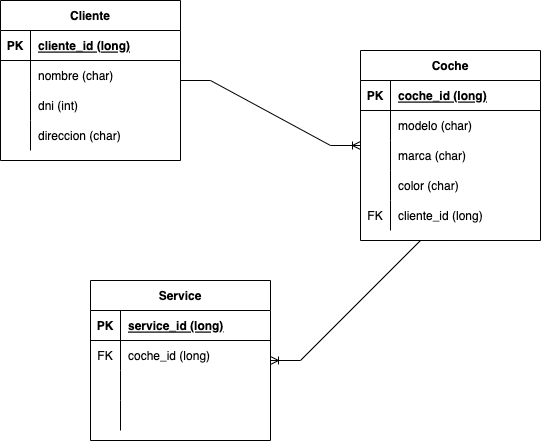

The diagram above was exported from draw.io. Its source (the exported page's mxGraphModel, read from the mxfile embedded in the PNG):
<mxGraphModel dx="1226" dy="748" grid="1" gridSize="10" guides="1" tooltips="1" connect="1" arrows="1" fold="1" page="1" pageScale="1" pageWidth="827" pageHeight="1169" math="0" shadow="0">
  <root>
    <mxCell id="0" />
    <mxCell id="1" parent="0" />
    <mxCell id="B7fDwc-iSiyuuAjOUydW-14" value="Coche" style="shape=table;startSize=30;container=1;collapsible=1;childLayout=tableLayout;fixedRows=1;rowLines=0;fontStyle=1;align=center;resizeLast=1;" vertex="1" parent="1">
      <mxGeometry x="540" y="170" width="180" height="190" as="geometry" />
    </mxCell>
    <mxCell id="B7fDwc-iSiyuuAjOUydW-15" value="" style="shape=tableRow;horizontal=0;startSize=0;swimlaneHead=0;swimlaneBody=0;fillColor=none;collapsible=0;dropTarget=0;points=[[0,0.5],[1,0.5]];portConstraint=eastwest;top=0;left=0;right=0;bottom=1;" vertex="1" parent="B7fDwc-iSiyuuAjOUydW-14">
      <mxGeometry y="30" width="180" height="30" as="geometry" />
    </mxCell>
    <mxCell id="B7fDwc-iSiyuuAjOUydW-16" value="PK" style="shape=partialRectangle;connectable=0;fillColor=none;top=0;left=0;bottom=0;right=0;fontStyle=1;overflow=hidden;" vertex="1" parent="B7fDwc-iSiyuuAjOUydW-15">
      <mxGeometry width="30" height="30" as="geometry">
        <mxRectangle width="30" height="30" as="alternateBounds" />
      </mxGeometry>
    </mxCell>
    <mxCell id="B7fDwc-iSiyuuAjOUydW-17" value="coche_id (long)" style="shape=partialRectangle;connectable=0;fillColor=none;top=0;left=0;bottom=0;right=0;align=left;spacingLeft=6;fontStyle=5;overflow=hidden;" vertex="1" parent="B7fDwc-iSiyuuAjOUydW-15">
      <mxGeometry x="30" width="150" height="30" as="geometry">
        <mxRectangle width="150" height="30" as="alternateBounds" />
      </mxGeometry>
    </mxCell>
    <mxCell id="B7fDwc-iSiyuuAjOUydW-18" value="" style="shape=tableRow;horizontal=0;startSize=0;swimlaneHead=0;swimlaneBody=0;fillColor=none;collapsible=0;dropTarget=0;points=[[0,0.5],[1,0.5]];portConstraint=eastwest;top=0;left=0;right=0;bottom=0;" vertex="1" parent="B7fDwc-iSiyuuAjOUydW-14">
      <mxGeometry y="60" width="180" height="30" as="geometry" />
    </mxCell>
    <mxCell id="B7fDwc-iSiyuuAjOUydW-19" value="" style="shape=partialRectangle;connectable=0;fillColor=none;top=0;left=0;bottom=0;right=0;editable=1;overflow=hidden;" vertex="1" parent="B7fDwc-iSiyuuAjOUydW-18">
      <mxGeometry width="30" height="30" as="geometry">
        <mxRectangle width="30" height="30" as="alternateBounds" />
      </mxGeometry>
    </mxCell>
    <mxCell id="B7fDwc-iSiyuuAjOUydW-20" value="modelo (char)" style="shape=partialRectangle;connectable=0;fillColor=none;top=0;left=0;bottom=0;right=0;align=left;spacingLeft=6;overflow=hidden;" vertex="1" parent="B7fDwc-iSiyuuAjOUydW-18">
      <mxGeometry x="30" width="150" height="30" as="geometry">
        <mxRectangle width="150" height="30" as="alternateBounds" />
      </mxGeometry>
    </mxCell>
    <mxCell id="B7fDwc-iSiyuuAjOUydW-21" value="" style="shape=tableRow;horizontal=0;startSize=0;swimlaneHead=0;swimlaneBody=0;fillColor=none;collapsible=0;dropTarget=0;points=[[0,0.5],[1,0.5]];portConstraint=eastwest;top=0;left=0;right=0;bottom=0;" vertex="1" parent="B7fDwc-iSiyuuAjOUydW-14">
      <mxGeometry y="90" width="180" height="30" as="geometry" />
    </mxCell>
    <mxCell id="B7fDwc-iSiyuuAjOUydW-22" value="" style="shape=partialRectangle;connectable=0;fillColor=none;top=0;left=0;bottom=0;right=0;editable=1;overflow=hidden;" vertex="1" parent="B7fDwc-iSiyuuAjOUydW-21">
      <mxGeometry width="30" height="30" as="geometry">
        <mxRectangle width="30" height="30" as="alternateBounds" />
      </mxGeometry>
    </mxCell>
    <mxCell id="B7fDwc-iSiyuuAjOUydW-23" value="marca (char)" style="shape=partialRectangle;connectable=0;fillColor=none;top=0;left=0;bottom=0;right=0;align=left;spacingLeft=6;overflow=hidden;" vertex="1" parent="B7fDwc-iSiyuuAjOUydW-21">
      <mxGeometry x="30" width="150" height="30" as="geometry">
        <mxRectangle width="150" height="30" as="alternateBounds" />
      </mxGeometry>
    </mxCell>
    <mxCell id="B7fDwc-iSiyuuAjOUydW-24" value="" style="shape=tableRow;horizontal=0;startSize=0;swimlaneHead=0;swimlaneBody=0;fillColor=none;collapsible=0;dropTarget=0;points=[[0,0.5],[1,0.5]];portConstraint=eastwest;top=0;left=0;right=0;bottom=0;" vertex="1" parent="B7fDwc-iSiyuuAjOUydW-14">
      <mxGeometry y="120" width="180" height="30" as="geometry" />
    </mxCell>
    <mxCell id="B7fDwc-iSiyuuAjOUydW-25" value="" style="shape=partialRectangle;connectable=0;fillColor=none;top=0;left=0;bottom=0;right=0;editable=1;overflow=hidden;" vertex="1" parent="B7fDwc-iSiyuuAjOUydW-24">
      <mxGeometry width="30" height="30" as="geometry">
        <mxRectangle width="30" height="30" as="alternateBounds" />
      </mxGeometry>
    </mxCell>
    <mxCell id="B7fDwc-iSiyuuAjOUydW-26" value="color (char)" style="shape=partialRectangle;connectable=0;fillColor=none;top=0;left=0;bottom=0;right=0;align=left;spacingLeft=6;overflow=hidden;" vertex="1" parent="B7fDwc-iSiyuuAjOUydW-24">
      <mxGeometry x="30" width="150" height="30" as="geometry">
        <mxRectangle width="150" height="30" as="alternateBounds" />
      </mxGeometry>
    </mxCell>
    <mxCell id="B7fDwc-iSiyuuAjOUydW-53" value="" style="shape=tableRow;horizontal=0;startSize=0;swimlaneHead=0;swimlaneBody=0;fillColor=none;collapsible=0;dropTarget=0;points=[[0,0.5],[1,0.5]];portConstraint=eastwest;top=0;left=0;right=0;bottom=0;" vertex="1" parent="B7fDwc-iSiyuuAjOUydW-14">
      <mxGeometry y="150" width="180" height="30" as="geometry" />
    </mxCell>
    <mxCell id="B7fDwc-iSiyuuAjOUydW-54" value="FK" style="shape=partialRectangle;connectable=0;fillColor=none;top=0;left=0;bottom=0;right=0;editable=1;overflow=hidden;" vertex="1" parent="B7fDwc-iSiyuuAjOUydW-53">
      <mxGeometry width="30" height="30" as="geometry">
        <mxRectangle width="30" height="30" as="alternateBounds" />
      </mxGeometry>
    </mxCell>
    <mxCell id="B7fDwc-iSiyuuAjOUydW-55" value="cliente_id (long)" style="shape=partialRectangle;connectable=0;fillColor=none;top=0;left=0;bottom=0;right=0;align=left;spacingLeft=6;overflow=hidden;" vertex="1" parent="B7fDwc-iSiyuuAjOUydW-53">
      <mxGeometry x="30" width="150" height="30" as="geometry">
        <mxRectangle width="150" height="30" as="alternateBounds" />
      </mxGeometry>
    </mxCell>
    <mxCell id="B7fDwc-iSiyuuAjOUydW-27" value="Cliente" style="shape=table;startSize=30;container=1;collapsible=1;childLayout=tableLayout;fixedRows=1;rowLines=0;fontStyle=1;align=center;resizeLast=1;" vertex="1" parent="1">
      <mxGeometry x="180" y="120" width="180" height="160" as="geometry" />
    </mxCell>
    <mxCell id="B7fDwc-iSiyuuAjOUydW-28" value="" style="shape=tableRow;horizontal=0;startSize=0;swimlaneHead=0;swimlaneBody=0;fillColor=none;collapsible=0;dropTarget=0;points=[[0,0.5],[1,0.5]];portConstraint=eastwest;top=0;left=0;right=0;bottom=1;" vertex="1" parent="B7fDwc-iSiyuuAjOUydW-27">
      <mxGeometry y="30" width="180" height="30" as="geometry" />
    </mxCell>
    <mxCell id="B7fDwc-iSiyuuAjOUydW-29" value="PK" style="shape=partialRectangle;connectable=0;fillColor=none;top=0;left=0;bottom=0;right=0;fontStyle=1;overflow=hidden;" vertex="1" parent="B7fDwc-iSiyuuAjOUydW-28">
      <mxGeometry width="30" height="30" as="geometry">
        <mxRectangle width="30" height="30" as="alternateBounds" />
      </mxGeometry>
    </mxCell>
    <mxCell id="B7fDwc-iSiyuuAjOUydW-30" value="cliente_id (long)" style="shape=partialRectangle;connectable=0;fillColor=none;top=0;left=0;bottom=0;right=0;align=left;spacingLeft=6;fontStyle=5;overflow=hidden;" vertex="1" parent="B7fDwc-iSiyuuAjOUydW-28">
      <mxGeometry x="30" width="150" height="30" as="geometry">
        <mxRectangle width="150" height="30" as="alternateBounds" />
      </mxGeometry>
    </mxCell>
    <mxCell id="B7fDwc-iSiyuuAjOUydW-31" value="" style="shape=tableRow;horizontal=0;startSize=0;swimlaneHead=0;swimlaneBody=0;fillColor=none;collapsible=0;dropTarget=0;points=[[0,0.5],[1,0.5]];portConstraint=eastwest;top=0;left=0;right=0;bottom=0;" vertex="1" parent="B7fDwc-iSiyuuAjOUydW-27">
      <mxGeometry y="60" width="180" height="30" as="geometry" />
    </mxCell>
    <mxCell id="B7fDwc-iSiyuuAjOUydW-32" value="" style="shape=partialRectangle;connectable=0;fillColor=none;top=0;left=0;bottom=0;right=0;editable=1;overflow=hidden;" vertex="1" parent="B7fDwc-iSiyuuAjOUydW-31">
      <mxGeometry width="30" height="30" as="geometry">
        <mxRectangle width="30" height="30" as="alternateBounds" />
      </mxGeometry>
    </mxCell>
    <mxCell id="B7fDwc-iSiyuuAjOUydW-33" value="nombre (char)" style="shape=partialRectangle;connectable=0;fillColor=none;top=0;left=0;bottom=0;right=0;align=left;spacingLeft=6;overflow=hidden;" vertex="1" parent="B7fDwc-iSiyuuAjOUydW-31">
      <mxGeometry x="30" width="150" height="30" as="geometry">
        <mxRectangle width="150" height="30" as="alternateBounds" />
      </mxGeometry>
    </mxCell>
    <mxCell id="B7fDwc-iSiyuuAjOUydW-34" value="" style="shape=tableRow;horizontal=0;startSize=0;swimlaneHead=0;swimlaneBody=0;fillColor=none;collapsible=0;dropTarget=0;points=[[0,0.5],[1,0.5]];portConstraint=eastwest;top=0;left=0;right=0;bottom=0;" vertex="1" parent="B7fDwc-iSiyuuAjOUydW-27">
      <mxGeometry y="90" width="180" height="30" as="geometry" />
    </mxCell>
    <mxCell id="B7fDwc-iSiyuuAjOUydW-35" value="" style="shape=partialRectangle;connectable=0;fillColor=none;top=0;left=0;bottom=0;right=0;editable=1;overflow=hidden;" vertex="1" parent="B7fDwc-iSiyuuAjOUydW-34">
      <mxGeometry width="30" height="30" as="geometry">
        <mxRectangle width="30" height="30" as="alternateBounds" />
      </mxGeometry>
    </mxCell>
    <mxCell id="B7fDwc-iSiyuuAjOUydW-36" value="dni (int)" style="shape=partialRectangle;connectable=0;fillColor=none;top=0;left=0;bottom=0;right=0;align=left;spacingLeft=6;overflow=hidden;" vertex="1" parent="B7fDwc-iSiyuuAjOUydW-34">
      <mxGeometry x="30" width="150" height="30" as="geometry">
        <mxRectangle width="150" height="30" as="alternateBounds" />
      </mxGeometry>
    </mxCell>
    <mxCell id="B7fDwc-iSiyuuAjOUydW-37" value="" style="shape=tableRow;horizontal=0;startSize=0;swimlaneHead=0;swimlaneBody=0;fillColor=none;collapsible=0;dropTarget=0;points=[[0,0.5],[1,0.5]];portConstraint=eastwest;top=0;left=0;right=0;bottom=0;" vertex="1" parent="B7fDwc-iSiyuuAjOUydW-27">
      <mxGeometry y="120" width="180" height="30" as="geometry" />
    </mxCell>
    <mxCell id="B7fDwc-iSiyuuAjOUydW-38" value="" style="shape=partialRectangle;connectable=0;fillColor=none;top=0;left=0;bottom=0;right=0;editable=1;overflow=hidden;" vertex="1" parent="B7fDwc-iSiyuuAjOUydW-37">
      <mxGeometry width="30" height="30" as="geometry">
        <mxRectangle width="30" height="30" as="alternateBounds" />
      </mxGeometry>
    </mxCell>
    <mxCell id="B7fDwc-iSiyuuAjOUydW-39" value="direccion (char)" style="shape=partialRectangle;connectable=0;fillColor=none;top=0;left=0;bottom=0;right=0;align=left;spacingLeft=6;overflow=hidden;" vertex="1" parent="B7fDwc-iSiyuuAjOUydW-37">
      <mxGeometry x="30" width="150" height="30" as="geometry">
        <mxRectangle width="150" height="30" as="alternateBounds" />
      </mxGeometry>
    </mxCell>
    <mxCell id="B7fDwc-iSiyuuAjOUydW-40" value="Service" style="shape=table;startSize=30;container=1;collapsible=1;childLayout=tableLayout;fixedRows=1;rowLines=0;fontStyle=1;align=center;resizeLast=1;" vertex="1" parent="1">
      <mxGeometry x="270" y="400" width="180" height="160" as="geometry" />
    </mxCell>
    <mxCell id="B7fDwc-iSiyuuAjOUydW-41" value="" style="shape=tableRow;horizontal=0;startSize=0;swimlaneHead=0;swimlaneBody=0;fillColor=none;collapsible=0;dropTarget=0;points=[[0,0.5],[1,0.5]];portConstraint=eastwest;top=0;left=0;right=0;bottom=1;" vertex="1" parent="B7fDwc-iSiyuuAjOUydW-40">
      <mxGeometry y="30" width="180" height="30" as="geometry" />
    </mxCell>
    <mxCell id="B7fDwc-iSiyuuAjOUydW-42" value="PK" style="shape=partialRectangle;connectable=0;fillColor=none;top=0;left=0;bottom=0;right=0;fontStyle=1;overflow=hidden;" vertex="1" parent="B7fDwc-iSiyuuAjOUydW-41">
      <mxGeometry width="30" height="30" as="geometry">
        <mxRectangle width="30" height="30" as="alternateBounds" />
      </mxGeometry>
    </mxCell>
    <mxCell id="B7fDwc-iSiyuuAjOUydW-43" value="service_id (long)" style="shape=partialRectangle;connectable=0;fillColor=none;top=0;left=0;bottom=0;right=0;align=left;spacingLeft=6;fontStyle=5;overflow=hidden;" vertex="1" parent="B7fDwc-iSiyuuAjOUydW-41">
      <mxGeometry x="30" width="150" height="30" as="geometry">
        <mxRectangle width="150" height="30" as="alternateBounds" />
      </mxGeometry>
    </mxCell>
    <mxCell id="B7fDwc-iSiyuuAjOUydW-44" value="" style="shape=tableRow;horizontal=0;startSize=0;swimlaneHead=0;swimlaneBody=0;fillColor=none;collapsible=0;dropTarget=0;points=[[0,0.5],[1,0.5]];portConstraint=eastwest;top=0;left=0;right=0;bottom=0;" vertex="1" parent="B7fDwc-iSiyuuAjOUydW-40">
      <mxGeometry y="60" width="180" height="30" as="geometry" />
    </mxCell>
    <mxCell id="B7fDwc-iSiyuuAjOUydW-45" value="FK" style="shape=partialRectangle;connectable=0;fillColor=none;top=0;left=0;bottom=0;right=0;editable=1;overflow=hidden;" vertex="1" parent="B7fDwc-iSiyuuAjOUydW-44">
      <mxGeometry width="30" height="30" as="geometry">
        <mxRectangle width="30" height="30" as="alternateBounds" />
      </mxGeometry>
    </mxCell>
    <mxCell id="B7fDwc-iSiyuuAjOUydW-46" value="coche_id (long)" style="shape=partialRectangle;connectable=0;fillColor=none;top=0;left=0;bottom=0;right=0;align=left;spacingLeft=6;overflow=hidden;" vertex="1" parent="B7fDwc-iSiyuuAjOUydW-44">
      <mxGeometry x="30" width="150" height="30" as="geometry">
        <mxRectangle width="150" height="30" as="alternateBounds" />
      </mxGeometry>
    </mxCell>
    <mxCell id="B7fDwc-iSiyuuAjOUydW-47" value="" style="shape=tableRow;horizontal=0;startSize=0;swimlaneHead=0;swimlaneBody=0;fillColor=none;collapsible=0;dropTarget=0;points=[[0,0.5],[1,0.5]];portConstraint=eastwest;top=0;left=0;right=0;bottom=0;" vertex="1" parent="B7fDwc-iSiyuuAjOUydW-40">
      <mxGeometry y="90" width="180" height="30" as="geometry" />
    </mxCell>
    <mxCell id="B7fDwc-iSiyuuAjOUydW-48" value="" style="shape=partialRectangle;connectable=0;fillColor=none;top=0;left=0;bottom=0;right=0;editable=1;overflow=hidden;" vertex="1" parent="B7fDwc-iSiyuuAjOUydW-47">
      <mxGeometry width="30" height="30" as="geometry">
        <mxRectangle width="30" height="30" as="alternateBounds" />
      </mxGeometry>
    </mxCell>
    <mxCell id="B7fDwc-iSiyuuAjOUydW-49" value="" style="shape=partialRectangle;connectable=0;fillColor=none;top=0;left=0;bottom=0;right=0;align=left;spacingLeft=6;overflow=hidden;" vertex="1" parent="B7fDwc-iSiyuuAjOUydW-47">
      <mxGeometry x="30" width="150" height="30" as="geometry">
        <mxRectangle width="150" height="30" as="alternateBounds" />
      </mxGeometry>
    </mxCell>
    <mxCell id="B7fDwc-iSiyuuAjOUydW-50" value="" style="shape=tableRow;horizontal=0;startSize=0;swimlaneHead=0;swimlaneBody=0;fillColor=none;collapsible=0;dropTarget=0;points=[[0,0.5],[1,0.5]];portConstraint=eastwest;top=0;left=0;right=0;bottom=0;" vertex="1" parent="B7fDwc-iSiyuuAjOUydW-40">
      <mxGeometry y="120" width="180" height="30" as="geometry" />
    </mxCell>
    <mxCell id="B7fDwc-iSiyuuAjOUydW-51" value="" style="shape=partialRectangle;connectable=0;fillColor=none;top=0;left=0;bottom=0;right=0;editable=1;overflow=hidden;" vertex="1" parent="B7fDwc-iSiyuuAjOUydW-50">
      <mxGeometry width="30" height="30" as="geometry">
        <mxRectangle width="30" height="30" as="alternateBounds" />
      </mxGeometry>
    </mxCell>
    <mxCell id="B7fDwc-iSiyuuAjOUydW-52" value="" style="shape=partialRectangle;connectable=0;fillColor=none;top=0;left=0;bottom=0;right=0;align=left;spacingLeft=6;overflow=hidden;" vertex="1" parent="B7fDwc-iSiyuuAjOUydW-50">
      <mxGeometry x="30" width="150" height="30" as="geometry">
        <mxRectangle width="150" height="30" as="alternateBounds" />
      </mxGeometry>
    </mxCell>
    <mxCell id="B7fDwc-iSiyuuAjOUydW-56" value="" style="edgeStyle=entityRelationEdgeStyle;fontSize=12;html=1;endArrow=ERoneToMany;rounded=0;" edge="1" parent="1" source="B7fDwc-iSiyuuAjOUydW-27" target="B7fDwc-iSiyuuAjOUydW-14">
      <mxGeometry width="100" height="100" relative="1" as="geometry">
        <mxPoint x="280" y="230" as="sourcePoint" />
        <mxPoint x="380" y="130" as="targetPoint" />
      </mxGeometry>
    </mxCell>
    <mxCell id="B7fDwc-iSiyuuAjOUydW-57" value="" style="edgeStyle=entityRelationEdgeStyle;fontSize=12;html=1;endArrow=ERoneToMany;rounded=0;exitX=0.5;exitY=1;exitDx=0;exitDy=0;" edge="1" parent="1" source="B7fDwc-iSiyuuAjOUydW-14" target="B7fDwc-iSiyuuAjOUydW-40">
      <mxGeometry width="100" height="100" relative="1" as="geometry">
        <mxPoint x="680" y="370" as="sourcePoint" />
        <mxPoint x="690" y="370" as="targetPoint" />
      </mxGeometry>
    </mxCell>
  </root>
</mxGraphModel>